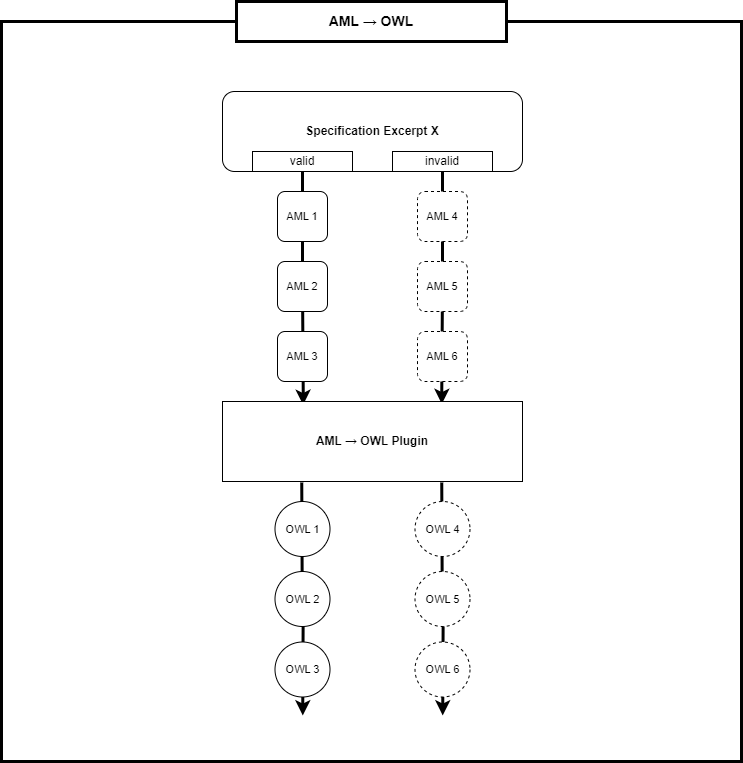

The diagram above was exported from draw.io. Its source (the exported page's mxGraphModel, read from the mxfile embedded in the PNG):
<mxGraphModel dx="1434" dy="1671" grid="1" gridSize="10" guides="1" tooltips="1" connect="1" arrows="1" fold="1" page="1" pageScale="1" pageWidth="1169" pageHeight="827" math="0" shadow="0">
  <root>
    <mxCell id="0" />
    <mxCell id="1" parent="0" />
    <mxCell id="FriIXbqn17BmP6a7B8vI-33" value="" style="whiteSpace=wrap;html=1;aspect=fixed;fillColor=none;strokeWidth=3;movable=1;resizable=1;rotatable=1;deletable=1;editable=1;locked=0;connectable=1;" parent="1" vertex="1">
      <mxGeometry x="214" y="10" width="740" height="740" as="geometry" />
    </mxCell>
    <mxCell id="FriIXbqn17BmP6a7B8vI-31" style="edgeStyle=orthogonalEdgeStyle;rounded=0;orthogonalLoop=1;jettySize=auto;html=1;exitX=0.5;exitY=1;exitDx=0;exitDy=0;entryX=0.269;entryY=0.042;entryDx=0;entryDy=0;entryPerimeter=0;strokeWidth=3;movable=1;resizable=1;rotatable=1;deletable=1;editable=1;locked=0;connectable=1;" parent="1" edge="1">
      <mxGeometry relative="1" as="geometry">
        <mxPoint x="514.25" y="471" as="sourcePoint" />
        <mxPoint x="515.25" y="704" as="targetPoint" />
      </mxGeometry>
    </mxCell>
    <mxCell id="FriIXbqn17BmP6a7B8vI-32" style="edgeStyle=orthogonalEdgeStyle;rounded=0;orthogonalLoop=1;jettySize=auto;html=1;exitX=0.5;exitY=1;exitDx=0;exitDy=0;entryX=0.269;entryY=0.042;entryDx=0;entryDy=0;entryPerimeter=0;strokeWidth=3;movable=1;resizable=1;rotatable=1;deletable=1;editable=1;locked=0;connectable=1;" parent="1" edge="1">
      <mxGeometry relative="1" as="geometry">
        <mxPoint x="654.21" y="471" as="sourcePoint" />
        <mxPoint x="655.21" y="704" as="targetPoint" />
      </mxGeometry>
    </mxCell>
    <mxCell id="FriIXbqn17BmP6a7B8vI-30" style="edgeStyle=orthogonalEdgeStyle;rounded=0;orthogonalLoop=1;jettySize=auto;html=1;exitX=0.5;exitY=1;exitDx=0;exitDy=0;entryX=0.731;entryY=0.031;entryDx=0;entryDy=0;entryPerimeter=0;strokeWidth=3;movable=1;resizable=1;rotatable=1;deletable=1;editable=1;locked=0;connectable=1;" parent="1" source="FriIXbqn17BmP6a7B8vI-28" target="FriIXbqn17BmP6a7B8vI-9" edge="1">
      <mxGeometry relative="1" as="geometry" />
    </mxCell>
    <mxCell id="FriIXbqn17BmP6a7B8vI-29" style="edgeStyle=orthogonalEdgeStyle;rounded=0;orthogonalLoop=1;jettySize=auto;html=1;exitX=0.5;exitY=1;exitDx=0;exitDy=0;entryX=0.269;entryY=0.042;entryDx=0;entryDy=0;entryPerimeter=0;strokeWidth=3;movable=1;resizable=1;rotatable=1;deletable=1;editable=1;locked=0;connectable=1;" parent="1" source="FriIXbqn17BmP6a7B8vI-27" target="FriIXbqn17BmP6a7B8vI-9" edge="1">
      <mxGeometry relative="1" as="geometry" />
    </mxCell>
    <mxCell id="FriIXbqn17BmP6a7B8vI-1" value="&lt;b&gt;Specification&amp;nbsp;Excerpt X&lt;/b&gt;" style="rounded=1;whiteSpace=wrap;html=1;movable=1;resizable=1;rotatable=1;deletable=1;editable=1;locked=0;connectable=1;" parent="1" vertex="1">
      <mxGeometry x="435" y="80" width="300" height="80" as="geometry" />
    </mxCell>
    <mxCell id="FriIXbqn17BmP6a7B8vI-3" value="AML 1" style="rounded=1;html=1;fontSize=11;whiteSpace=wrap;movable=1;resizable=1;rotatable=1;deletable=1;editable=1;locked=0;connectable=1;" parent="1" vertex="1">
      <mxGeometry x="490" y="180" width="50" height="50" as="geometry" />
    </mxCell>
    <mxCell id="FriIXbqn17BmP6a7B8vI-4" value="AML 2" style="rounded=1;html=1;fontSize=11;whiteSpace=wrap;movable=1;resizable=1;rotatable=1;deletable=1;editable=1;locked=0;connectable=1;" parent="1" vertex="1">
      <mxGeometry x="490" y="250" width="50" height="50" as="geometry" />
    </mxCell>
    <mxCell id="FriIXbqn17BmP6a7B8vI-5" value="AML 3" style="rounded=1;html=1;fontSize=11;whiteSpace=wrap;movable=1;resizable=1;rotatable=1;deletable=1;editable=1;locked=0;connectable=1;" parent="1" vertex="1">
      <mxGeometry x="490" y="320" width="50" height="50" as="geometry" />
    </mxCell>
    <mxCell id="FriIXbqn17BmP6a7B8vI-9" value="&lt;b&gt;AML → OWL Plugin&lt;/b&gt;" style="rounded=0;whiteSpace=wrap;html=1;movable=1;resizable=1;rotatable=1;deletable=1;editable=1;locked=0;connectable=1;" parent="1" vertex="1">
      <mxGeometry x="435" y="390" width="300" height="80" as="geometry" />
    </mxCell>
    <mxCell id="FriIXbqn17BmP6a7B8vI-16" value="OWL 1" style="ellipse;whiteSpace=wrap;html=1;aspect=fixed;fontSize=11;fontStyle=0;movable=1;resizable=1;rotatable=1;deletable=1;editable=1;locked=0;connectable=1;" parent="1" vertex="1">
      <mxGeometry x="487.5" y="490" width="55" height="55" as="geometry" />
    </mxCell>
    <mxCell id="FriIXbqn17BmP6a7B8vI-19" value="AML 4" style="rounded=1;html=1;fontSize=11;whiteSpace=wrap;dashed=1;movable=1;resizable=1;rotatable=1;deletable=1;editable=1;locked=0;connectable=1;" parent="1" vertex="1">
      <mxGeometry x="630" y="180" width="50" height="50" as="geometry" />
    </mxCell>
    <mxCell id="FriIXbqn17BmP6a7B8vI-20" value="AML 5" style="rounded=1;html=1;fontSize=11;whiteSpace=wrap;dashed=1;movable=1;resizable=1;rotatable=1;deletable=1;editable=1;locked=0;connectable=1;" parent="1" vertex="1">
      <mxGeometry x="630" y="250" width="50" height="50" as="geometry" />
    </mxCell>
    <mxCell id="FriIXbqn17BmP6a7B8vI-21" value="AML 6" style="rounded=1;html=1;fontSize=11;whiteSpace=wrap;dashed=1;movable=1;resizable=1;rotatable=1;deletable=1;editable=1;locked=0;connectable=1;" parent="1" vertex="1">
      <mxGeometry x="630" y="320" width="50" height="50" as="geometry" />
    </mxCell>
    <mxCell id="FriIXbqn17BmP6a7B8vI-22" value="OWL&amp;nbsp;2" style="ellipse;whiteSpace=wrap;html=1;aspect=fixed;fontSize=11;fontStyle=0;movable=1;resizable=1;rotatable=1;deletable=1;editable=1;locked=0;connectable=1;" parent="1" vertex="1">
      <mxGeometry x="487.5" y="560" width="55" height="55" as="geometry" />
    </mxCell>
    <mxCell id="FriIXbqn17BmP6a7B8vI-23" value="OWL 3" style="ellipse;whiteSpace=wrap;html=1;aspect=fixed;fontSize=11;fontStyle=0;movable=1;resizable=1;rotatable=1;deletable=1;editable=1;locked=0;connectable=1;" parent="1" vertex="1">
      <mxGeometry x="487.5" y="630.5" width="55" height="55" as="geometry" />
    </mxCell>
    <mxCell id="FriIXbqn17BmP6a7B8vI-24" value="OWL&amp;nbsp;4" style="ellipse;whiteSpace=wrap;html=1;aspect=fixed;fontSize=11;fontStyle=0;dashed=1;movable=1;resizable=1;rotatable=1;deletable=1;editable=1;locked=0;connectable=1;" parent="1" vertex="1">
      <mxGeometry x="627.5" y="490" width="55" height="55" as="geometry" />
    </mxCell>
    <mxCell id="FriIXbqn17BmP6a7B8vI-25" value="OWL&amp;nbsp;5" style="ellipse;whiteSpace=wrap;html=1;aspect=fixed;fontSize=11;fontStyle=0;dashed=1;movable=1;resizable=1;rotatable=1;deletable=1;editable=1;locked=0;connectable=1;" parent="1" vertex="1">
      <mxGeometry x="627.5" y="560" width="55" height="55" as="geometry" />
    </mxCell>
    <mxCell id="FriIXbqn17BmP6a7B8vI-26" value="OWL&amp;nbsp;6" style="ellipse;whiteSpace=wrap;html=1;aspect=fixed;fontSize=11;fontStyle=0;dashed=1;movable=1;resizable=1;rotatable=1;deletable=1;editable=1;locked=0;connectable=1;" parent="1" vertex="1">
      <mxGeometry x="627.5" y="630.5" width="55" height="55" as="geometry" />
    </mxCell>
    <mxCell id="FriIXbqn17BmP6a7B8vI-27" value="valid" style="rounded=0;whiteSpace=wrap;html=1;movable=1;resizable=1;rotatable=1;deletable=1;editable=1;locked=0;connectable=1;" parent="1" vertex="1">
      <mxGeometry x="465" y="140" width="100" height="20" as="geometry" />
    </mxCell>
    <mxCell id="FriIXbqn17BmP6a7B8vI-28" value="invalid" style="rounded=0;whiteSpace=wrap;html=1;movable=1;resizable=1;rotatable=1;deletable=1;editable=1;locked=0;connectable=1;" parent="1" vertex="1">
      <mxGeometry x="605" y="140" width="100" height="20" as="geometry" />
    </mxCell>
    <mxCell id="FriIXbqn17BmP6a7B8vI-34" value="&lt;b&gt;&lt;font style=&quot;font-size: 14px;&quot;&gt;AML → OWL&lt;/font&gt;&lt;/b&gt;" style="rounded=0;whiteSpace=wrap;html=1;fillColor=default;strokeWidth=3;movable=1;resizable=1;rotatable=1;deletable=1;editable=1;locked=0;connectable=1;" parent="1" vertex="1">
      <mxGeometry x="449" y="-10" width="270" height="40" as="geometry" />
    </mxCell>
  </root>
</mxGraphModel>